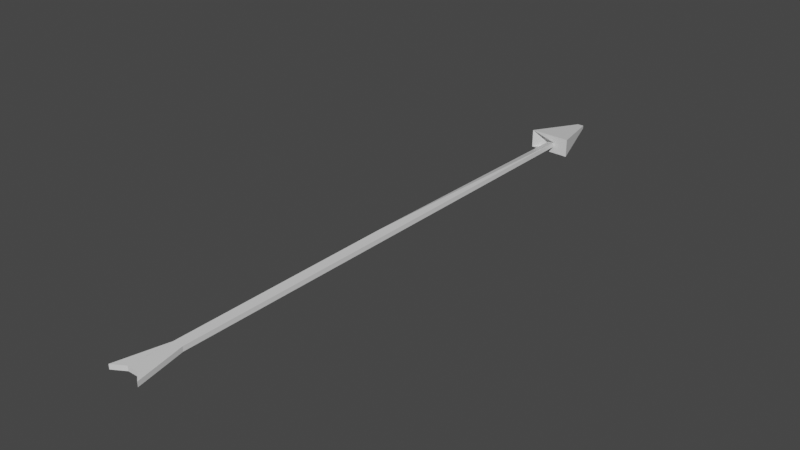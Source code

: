 # Source: arrow.blend  (saved by Blender 3.2.14; exported with 4.5.12 LTS)
import bpy
from mathutils import Matrix  # noqa: F401  (used for matrix-valued properties, if any)

bpy.ops.wm.read_factory_settings(use_empty=True)
scene = bpy.context.scene
scene.name = 'Scene'

# ---- collections
col_collection = bpy.data.collections.new('Collection'); scene.collection.children.link(col_collection)

# ---- materials (node trees are filled in below, after node groups)
mat_material = bpy.data.materials.new('Material')
mat_material.alpha_threshold = 0.0
mat_material.use_transparent_shadow = False
mat_material.line_color = (0.0, 0.0, 0.0, 1.0)

# ---- material node trees
mat_material.use_nodes = True; mat_material.node_tree.nodes.clear()
_N = mat_material.node_tree.nodes; _L = mat_material.node_tree.links
n0 = _N.new('ShaderNodeOutputMaterial'); n0.name = 'Material Output'; n0.location = (300, 300)
n1 = _N.new('ShaderNodeBsdfPrincipled'); n1.name = 'Principled BSDF'; n1.location = (10, 300)
n1.distribution = 'GGX'
n1.subsurface_method = 'RANDOM_WALK_SKIN'
n1.inputs[2].default_value = 0.4
n1.inputs[3].default_value = 1.45
n1.inputs[27].default_value = (0.0, 0.0, 0.0, 1.0)
n1.inputs[28].default_value = 1.0
_L.new(n1.outputs[0], n0.inputs[0])
n0.is_active_output = True

# ---- world
world_world = bpy.data.worlds.new('World'); scene.world = world_world
world_world.use_nodes = True; world_world.node_tree.nodes.clear()
_N = world_world.node_tree.nodes; _L = world_world.node_tree.links
n0 = _N.new('ShaderNodeOutputWorld'); n0.name = 'World Output'; n0.location = (300, 300)
n1 = _N.new('ShaderNodeBackground'); n1.name = 'Background'; n1.location = (10, 300)
n1.inputs[0].default_value = (0.05088, 0.05088, 0.05088, 1.0)
_L.new(n1.outputs[0], n0.inputs[0])
n0.is_active_output = True
world_world.color = (0.05088, 0.05088, 0.05088)
world_world.use_sun_shadow = False
world_world.sun_shadow_jitter_overblur = 0.0

# ---- meshes
me_cube = bpy.data.meshes.new('Cube')
me_cube.from_pydata([(0.04055, 3.967, -0.01802), (0.04055, -0.1324, -0.01802), (-0.04055, 4.023, -0.04699), (-0.04055, -0.1324, -0.01802), (0.04055, 3.967, 0.01802), (0.04055, -0.1324, 0.01802), (-0.04055, 4.023, -0.01096), (-0.04055, -0.1324, 0.01802), (0.04055, 1.945, -0.01802), (-0.04055, 1.945, 0.01802), (-0.04055, 1.945, -0.01802), (0.04055, 1.945, 0.01802), (-0.159, 3.97, -0.07066), (-0.159, 3.97, 0.07065), (0.159, 3.964, -0.07066), (0.159, 3.964, 0.07065), (-0.02497, 4.434, -0.01109), (-0.02497, 4.434, 0.01109), (0.02497, 4.434, -0.01109), (0.02497, 4.434, 0.01109), (0.04055, 0.1839, -0.01802), (-0.04055, 0.1839, -0.01802), (0.04055, 0.1839, 0.01802), (-0.04055, 0.1839, 0.01802), (-0.0402, 0.1839, -0.01802), (-0.1339, -0.1884, -0.01802), (-0.1339, -0.1884, 0.01802), (-0.0402, 0.1839, 0.01802), (0.1184, -0.1938, -0.01802), (0.1184, -0.1938, 0.01802), (0.04043, 0.1839, -0.01802), (0.04043, 0.1839, 0.01802)], [], [(4, 15, 13, 6), (10, 9, 6, 2), (9, 11, 4, 6), (5, 7, 3, 1), (8, 10, 2, 0), (11, 8, 0, 4), (22, 20, 8, 11), (20, 21, 10, 8), (23, 22, 11, 9), (21, 23, 9, 10), (13, 17, 16, 12), (2, 12, 14, 0), (0, 14, 15, 4), (6, 13, 12, 2), (18, 16, 17, 19), (14, 18, 19, 15), (12, 16, 18, 14), (15, 19, 17, 13), (7, 26, 25, 3), (7, 5, 22, 23), (1, 3, 21, 20), (1, 28, 29, 5), (25, 26, 27, 24), (23, 27, 26, 7), (3, 25, 24, 21), (21, 24, 27, 23), (29, 28, 30, 31), (22, 31, 30, 20), (20, 30, 28, 1), (5, 29, 31, 22)])
_uv = me_cube.uv_layers.new(name='UVMap')
_uv.uv.foreach_set('vector', [0.1868, 0.1868, 0.002058, 0.002058, 0.002058, 0.4979, 0.2884, 0.3132, 0.3132, 0.25, 0.1868, 0.25, 0.2884, 0.3132, 0.4149, 0.3132, 0.2053, 0.7982, 0.2053, 0.6587, 0.1374, 0.6587, 0.1356, 0.7982, 0.2974, 0.6552, 0.2974, 0.8103, 0.4952, 0.8103, 0.4952, 0.6552, 0.06637, 0.8323, 0.06642, 0.6999, 0.004689, 0.6998, 0.006297, 0.8322, 0.8484, 0.9705, 0.8484, 0.7532, 0.7426, 0.7532, 0.7426, 0.9705, 0.9404, 0.9705, 0.9404, 0.7532, 0.8484, 0.7532, 0.8484, 0.9705, 0.1187, 0.8323, 0.1188, 0.6999, 0.06642, 0.6999, 0.06637, 0.8323, 0.2644, 0.7981, 0.2644, 0.6587, 0.2053, 0.6587, 0.2053, 0.7982, 0.3132, 0.1964, 0.1868, 0.1964, 0.1868, 0.25, 0.3132, 0.25, 0.5021, 0.4979, 0.711, 0.2889, 0.711, 0.2111, 0.5021, 0.002058, 0.4149, 0.3132, 0.4979, 0.4979, 0.4979, 0.002058, 0.3132, 0.1868, 0.3132, 0.1868, 0.4979, 0.002058, 0.002058, 0.002058, 0.1868, 0.1868, 0.2884, 0.3132, 0.002058, 0.4979, 0.4979, 0.4979, 0.4149, 0.3132, 0.7889, 0.2111, 0.711, 0.2111, 0.711, 0.2889, 0.7889, 0.2889, 0.9979, 0.002058, 0.7889, 0.2111, 0.7889, 0.2889, 0.9979, 0.4979, 0.5021, 0.002058, 0.711, 0.2111, 0.7889, 0.2111, 0.9979, 0.002058, 0.9979, 0.4979, 0.7889, 0.2889, 0.711, 0.2889, 0.5021, 0.4979, 0.2974, 0.8103, 0.2974, 0.9889, 0.4952, 0.9889, 0.4952, 0.8103, 0.2751, 0.7981, 0.275, 0.6587, 0.2644, 0.6587, 0.2644, 0.7981, 0.1281, 0.8323, 0.1282, 0.6999, 0.1188, 0.6999, 0.1187, 0.8323, 0.4952, 0.6552, 0.4952, 0.5062, 0.2974, 0.5062, 0.2974, 0.6552, 0.5086, 0.9418, 0.7258, 0.9418, 0.7258, 0.5663, 0.5086, 0.5663, 0.2644, 0.7981, 0.2644, 0.7976, 0.277, 0.9587, 0.2751, 0.7981, 0.1282, 0.6999, 0.1299, 0.5475, 0.1188, 0.7005, 0.1188, 0.6999, 0.9587, 0.7462, 0.9596, 0.7462, 0.9596, 0.5289, 0.9587, 0.5289, 0.9516, 0.7462, 0.9516, 0.5289, 0.7426, 0.5289, 0.7426, 0.7462, 0.967, 0.5289, 0.9667, 0.5289, 0.9667, 0.7462, 0.967, 0.7462, 0.1187, 0.8323, 0.1187, 0.8321, 0.1299, 0.9594, 0.1281, 0.8323, 0.275, 0.6587, 0.277, 0.5248, 0.2644, 0.6589, 0.2644, 0.6587])
me_cube.materials.append(mat_material)
me_cube.use_mirror_vertex_groups = False
me_cube.update()

# ---- objects
ob_cube = bpy.data.objects.new('Cube', me_cube)

# ---- transforms, parenting, visibility, modifiers, constraints
ob_cube.location = (0.0, 0.0, 0.0)
ob_cube.lock_rotations_4d = False
ob_cube.empty_display_type = 'ARROWS'
ob_cube.lineart.crease_threshold = 0.0

# ---- collection membership
col_collection.objects.link(ob_cube)

# ---- scene / render settings (as saved in the file)
scene.frame_start = 1; scene.frame_end = 250; scene.frame_set(1)
scene.render.engine = 'BLENDER_EEVEE_NEXT'
scene.cycles.sampling_pattern = 'TABULATED_SOBOL'
scene.cycles.use_light_tree = False
scene.view_settings.view_transform = 'Filmic'
bpy.context.view_layer.update()

# ---- added for rendering (the .blend has no active camera and no usable light): camera, sun
cam_auto = bpy.data.cameras.new('AutoCamera')
cam_auto.lens = 50.0
cam_auto.sensor_width = 36.0
cam_auto.clip_end = 1000.0
ob_auto_camera = bpy.data.objects.new('AutoCamera', cam_auto)
scene.collection.objects.link(ob_auto_camera)
ob_auto_camera.location = (4.29398, -3.0326, 3.43519)
ob_auto_camera.rotation_euler = (1.09748, -7.21219e-08, 0.694738)
scene.camera = ob_auto_camera
light_auto_sun = bpy.data.lights.new('AutoSun', 'SUN')
light_auto_sun.energy = 3.0
light_auto_sun.angle = 0.0523599
ob_auto_sun = bpy.data.objects.new('AutoSun', light_auto_sun)
scene.collection.objects.link(ob_auto_sun)
ob_auto_sun.rotation_euler = (0.872665, 0.174533, 0.523599)
bpy.context.view_layer.update()
